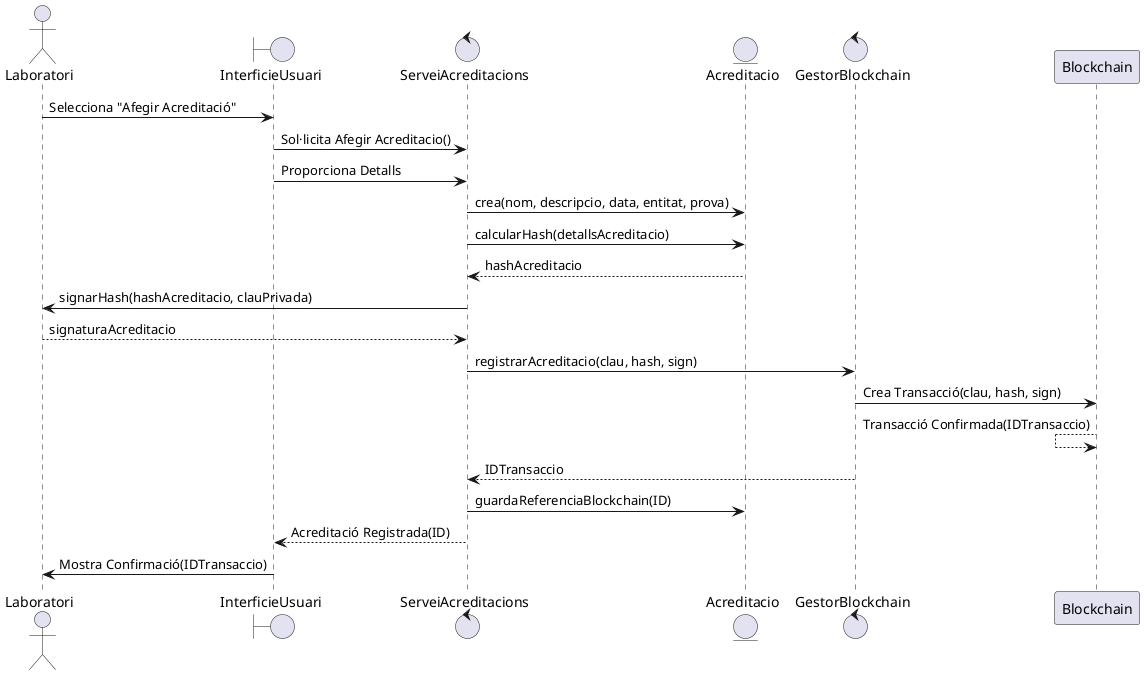

The diagram above was rendered by PlantUML. Its source (embedded in the PNG):
@startuml
actor Laboratori
boundary InterficieUsuari
control ServeiAcreditacions
entity Acreditacio
control GestorBlockchain

Laboratori -> InterficieUsuari: Selecciona "Afegir Acreditació"
InterficieUsuari -> ServeiAcreditacions: Sol·licita Afegir Acreditacio()
InterficieUsuari -> ServeiAcreditacions: Proporciona Detalls
ServeiAcreditacions -> Acreditacio: crea(nom, descripcio, data, entitat, prova)
ServeiAcreditacions -> Acreditacio: calcularHash(detallsAcreditacio)
Acreditacio --> ServeiAcreditacions: hashAcreditacio

ServeiAcreditacions -> Laboratori: signarHash(hashAcreditacio, clauPrivada)
Laboratori --> ServeiAcreditacions: signaturaAcreditacio

ServeiAcreditacions -> GestorBlockchain: registrarAcreditacio(clau, hash, sign)
GestorBlockchain -> Blockchain: Crea Transacció(clau, hash, sign)
Blockchain <-- Blockchain: Transacció Confirmada(IDTransaccio)
GestorBlockchain --> ServeiAcreditacions: IDTransaccio

ServeiAcreditacions -> Acreditacio: guardaReferenciaBlockchain(ID)
ServeiAcreditacions --> InterficieUsuari: Acreditació Registrada(ID)
InterficieUsuari -> Laboratori: Mostra Confirmació(IDTransaccio)
@enduml